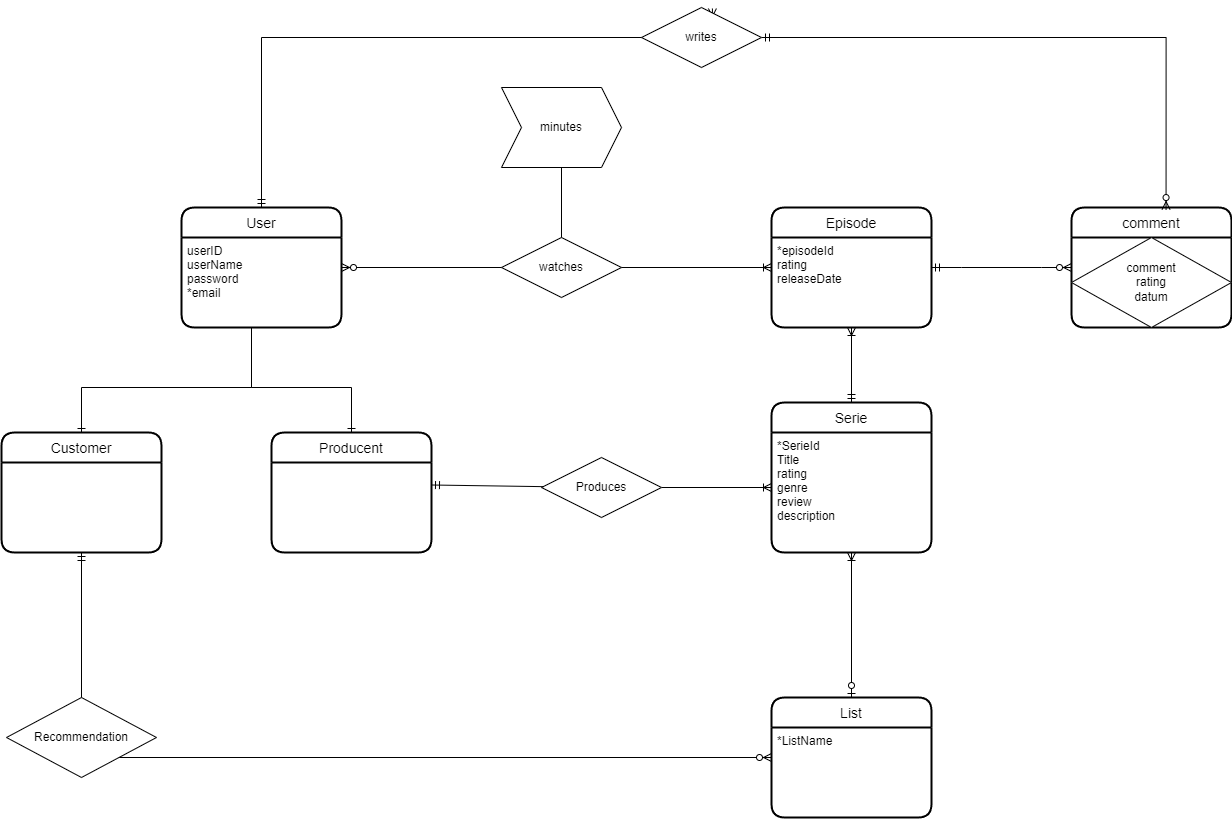

The diagram above was exported from draw.io. Its source (the exported page's mxGraphModel, read from the mxfile embedded in the PNG):
<mxGraphModel dx="1768" dy="652" grid="1" gridSize="10" guides="1" tooltips="1" connect="1" arrows="1" fold="1" page="1" pageScale="1" pageWidth="827" pageHeight="1169" math="0" shadow="0">
  <root>
    <mxCell id="0" />
    <mxCell id="1" parent="0" />
    <mxCell id="SGg9bzTWpuZsYsIzi5VY-5" value="User" style="swimlane;childLayout=stackLayout;horizontal=1;startSize=30;horizontalStack=0;rounded=1;fontSize=14;fontStyle=0;strokeWidth=2;resizeParent=0;resizeLast=1;shadow=0;dashed=0;align=center;" parent="1" vertex="1">
      <mxGeometry x="20" y="270" width="160" height="120" as="geometry" />
    </mxCell>
    <mxCell id="SGg9bzTWpuZsYsIzi5VY-6" value="userID&#10;userName&#10;password&#10;*email" style="align=left;strokeColor=none;fillColor=none;spacingLeft=4;fontSize=12;verticalAlign=top;resizable=0;rotatable=0;part=1;" parent="SGg9bzTWpuZsYsIzi5VY-5" vertex="1">
      <mxGeometry y="30" width="160" height="90" as="geometry" />
    </mxCell>
    <mxCell id="SGg9bzTWpuZsYsIzi5VY-12" value="Serie" style="swimlane;childLayout=stackLayout;horizontal=1;startSize=30;horizontalStack=0;rounded=1;fontSize=14;fontStyle=0;strokeWidth=2;resizeParent=0;resizeLast=1;shadow=0;dashed=0;align=center;" parent="1" vertex="1">
      <mxGeometry x="610" y="465" width="160" height="150" as="geometry" />
    </mxCell>
    <mxCell id="SGg9bzTWpuZsYsIzi5VY-13" value="*SerieId&#10;Title&#10;rating&#10;genre&#10;review&#10;description&#10;" style="align=left;strokeColor=none;fillColor=none;spacingLeft=4;fontSize=12;verticalAlign=top;resizable=0;rotatable=0;part=1;" parent="SGg9bzTWpuZsYsIzi5VY-12" vertex="1">
      <mxGeometry y="30" width="160" height="120" as="geometry" />
    </mxCell>
    <mxCell id="SGg9bzTWpuZsYsIzi5VY-16" value="List" style="swimlane;childLayout=stackLayout;horizontal=1;startSize=30;horizontalStack=0;rounded=1;fontSize=14;fontStyle=0;strokeWidth=2;resizeParent=0;resizeLast=1;shadow=0;dashed=0;align=center;" parent="1" vertex="1">
      <mxGeometry x="610" y="760" width="160" height="120" as="geometry" />
    </mxCell>
    <mxCell id="SGg9bzTWpuZsYsIzi5VY-17" value="*ListName&#10;&#10;" style="align=left;strokeColor=none;fillColor=none;spacingLeft=4;fontSize=12;verticalAlign=top;resizable=0;rotatable=0;part=1;" parent="SGg9bzTWpuZsYsIzi5VY-16" vertex="1">
      <mxGeometry y="30" width="160" height="90" as="geometry" />
    </mxCell>
    <mxCell id="nTckMup-RwuqX4dE0yqz-7" value="" style="fontSize=12;html=1;endArrow=ERoneToMany;startArrow=ERzeroToOne;rounded=0;" parent="1" source="SGg9bzTWpuZsYsIzi5VY-16" target="SGg9bzTWpuZsYsIzi5VY-12" edge="1">
      <mxGeometry width="100" height="100" relative="1" as="geometry">
        <mxPoint x="590" y="750" as="sourcePoint" />
        <mxPoint x="690" y="650" as="targetPoint" />
      </mxGeometry>
    </mxCell>
    <mxCell id="nTckMup-RwuqX4dE0yqz-8" value="" style="fontSize=12;html=1;endArrow=ERzeroToMany;startArrow=ERmandOne;rounded=0;" parent="1" source="9hLU3shXkTid4fyFFZCp-1" target="SGg9bzTWpuZsYsIzi5VY-16" edge="1">
      <mxGeometry width="100" height="100" relative="1" as="geometry">
        <mxPoint x="230" y="810" as="sourcePoint" />
        <mxPoint x="330" y="710" as="targetPoint" />
        <Array as="points">
          <mxPoint x="-80" y="820" />
        </Array>
      </mxGeometry>
    </mxCell>
    <mxCell id="nTckMup-RwuqX4dE0yqz-9" value="Episode" style="swimlane;childLayout=stackLayout;horizontal=1;startSize=30;horizontalStack=0;rounded=1;fontSize=14;fontStyle=0;strokeWidth=2;resizeParent=0;resizeLast=1;shadow=0;dashed=0;align=center;" parent="1" vertex="1">
      <mxGeometry x="610" y="270" width="160" height="120" as="geometry" />
    </mxCell>
    <mxCell id="nTckMup-RwuqX4dE0yqz-10" value="*episodeId&#10;rating&#10;releaseDate&#10;" style="align=left;strokeColor=none;fillColor=none;spacingLeft=4;fontSize=12;verticalAlign=top;resizable=0;rotatable=0;part=1;" parent="nTckMup-RwuqX4dE0yqz-9" vertex="1">
      <mxGeometry y="30" width="160" height="90" as="geometry" />
    </mxCell>
    <mxCell id="nTckMup-RwuqX4dE0yqz-11" value="" style="fontSize=12;html=1;endArrow=ERoneToMany;startArrow=ERmandOne;rounded=0;entryX=0.5;entryY=1;entryDx=0;entryDy=0;" parent="1" source="SGg9bzTWpuZsYsIzi5VY-12" target="nTckMup-RwuqX4dE0yqz-10" edge="1">
      <mxGeometry width="100" height="100" relative="1" as="geometry">
        <mxPoint x="310" y="490" as="sourcePoint" />
        <mxPoint x="410" y="390" as="targetPoint" />
      </mxGeometry>
    </mxCell>
    <mxCell id="nTckMup-RwuqX4dE0yqz-12" value="" style="fontSize=12;html=1;endArrow=ERoneToMany;startArrow=ERzeroToMany;rounded=0;" parent="1" source="SGg9bzTWpuZsYsIzi5VY-5" target="nTckMup-RwuqX4dE0yqz-9" edge="1">
      <mxGeometry width="100" height="100" relative="1" as="geometry">
        <mxPoint x="180" y="620" as="sourcePoint" />
        <mxPoint x="280" y="520" as="targetPoint" />
      </mxGeometry>
    </mxCell>
    <mxCell id="nTckMup-RwuqX4dE0yqz-13" value="watches" style="shape=rhombus;perimeter=rhombusPerimeter;whiteSpace=wrap;html=1;align=center;" parent="1" vertex="1">
      <mxGeometry x="340" y="300" width="120" height="60" as="geometry" />
    </mxCell>
    <mxCell id="nTckMup-RwuqX4dE0yqz-14" value="minutes" style="shape=step;perimeter=stepPerimeter;whiteSpace=wrap;html=1;fixedSize=1;" parent="1" vertex="1">
      <mxGeometry x="340" y="150" width="120" height="80" as="geometry" />
    </mxCell>
    <mxCell id="nTckMup-RwuqX4dE0yqz-15" value="" style="endArrow=none;html=1;rounded=0;exitX=0.5;exitY=0;exitDx=0;exitDy=0;" parent="1" source="nTckMup-RwuqX4dE0yqz-13" target="nTckMup-RwuqX4dE0yqz-14" edge="1">
      <mxGeometry width="50" height="50" relative="1" as="geometry">
        <mxPoint x="350" y="260" as="sourcePoint" />
        <mxPoint x="400" y="210" as="targetPoint" />
      </mxGeometry>
    </mxCell>
    <mxCell id="qoVEcsjJ9GFw8zT2MwYo-1" value="comment" style="swimlane;childLayout=stackLayout;horizontal=1;startSize=30;horizontalStack=0;rounded=1;fontSize=14;fontStyle=0;strokeWidth=2;resizeParent=0;resizeLast=1;shadow=0;dashed=0;align=center;" parent="1" vertex="1">
      <mxGeometry x="910" y="270" width="160" height="120" as="geometry" />
    </mxCell>
    <mxCell id="qoVEcsjJ9GFw8zT2MwYo-6" value="comment&lt;br&gt;rating&lt;br&gt;datum" style="rhombus;whiteSpace=wrap;html=1;" parent="qoVEcsjJ9GFw8zT2MwYo-1" vertex="1">
      <mxGeometry y="30" width="160" height="90" as="geometry" />
    </mxCell>
    <mxCell id="qoVEcsjJ9GFw8zT2MwYo-4" value="" style="edgeStyle=entityRelationEdgeStyle;fontSize=12;html=1;endArrow=ERzeroToMany;startArrow=ERmandOne;rounded=0;" parent="1" source="nTckMup-RwuqX4dE0yqz-9" target="qoVEcsjJ9GFw8zT2MwYo-1" edge="1">
      <mxGeometry width="100" height="100" relative="1" as="geometry">
        <mxPoint x="810" y="260" as="sourcePoint" />
        <mxPoint x="910" y="160" as="targetPoint" />
      </mxGeometry>
    </mxCell>
    <mxCell id="qoVEcsjJ9GFw8zT2MwYo-5" value="" style="edgeStyle=orthogonalEdgeStyle;fontSize=12;html=1;endArrow=ERzeroToMany;startArrow=ERmandOne;rounded=0;entryX=0.591;entryY=0.017;entryDx=0;entryDy=0;entryPerimeter=0;" parent="1" source="vq8xmXVgPLC2LA67x0ia-2" target="qoVEcsjJ9GFw8zT2MwYo-1" edge="1">
      <mxGeometry width="100" height="100" relative="1" as="geometry">
        <mxPoint x="200" y="160" as="sourcePoint" />
        <mxPoint x="300" y="60" as="targetPoint" />
        <Array as="points">
          <mxPoint x="1005" y="100" />
        </Array>
      </mxGeometry>
    </mxCell>
    <mxCell id="9hLU3shXkTid4fyFFZCp-1" value="Customer" style="swimlane;childLayout=stackLayout;horizontal=1;startSize=30;horizontalStack=0;rounded=1;fontSize=14;fontStyle=0;strokeWidth=2;resizeParent=0;resizeLast=1;shadow=0;dashed=0;align=center;" parent="1" vertex="1">
      <mxGeometry x="-160" y="495" width="160" height="120" as="geometry" />
    </mxCell>
    <mxCell id="9hLU3shXkTid4fyFFZCp-3" value="Producent" style="swimlane;childLayout=stackLayout;horizontal=1;startSize=30;horizontalStack=0;rounded=1;fontSize=14;fontStyle=0;strokeWidth=2;resizeParent=0;resizeLast=1;shadow=0;dashed=0;align=center;" parent="1" vertex="1">
      <mxGeometry x="110" y="495" width="160" height="120" as="geometry" />
    </mxCell>
    <mxCell id="9hLU3shXkTid4fyFFZCp-5" value="" style="fontSize=12;html=1;endArrow=ERoneToMany;startArrow=none;rounded=0;" parent="1" source="9hLU3shXkTid4fyFFZCp-6" edge="1">
      <mxGeometry width="100" height="100" relative="1" as="geometry">
        <mxPoint x="360" y="610" as="sourcePoint" />
        <mxPoint x="610" y="550" as="targetPoint" />
      </mxGeometry>
    </mxCell>
    <mxCell id="9hLU3shXkTid4fyFFZCp-6" value="Produces" style="shape=rhombus;perimeter=rhombusPerimeter;whiteSpace=wrap;html=1;align=center;" parent="1" vertex="1">
      <mxGeometry x="380" y="520" width="120" height="60" as="geometry" />
    </mxCell>
    <mxCell id="9hLU3shXkTid4fyFFZCp-7" value="" style="fontSize=12;html=1;endArrow=none;startArrow=ERmandOne;rounded=0;exitX=1;exitY=0.25;exitDx=0;exitDy=0;" parent="1" target="9hLU3shXkTid4fyFFZCp-6" edge="1">
      <mxGeometry width="100" height="100" relative="1" as="geometry">
        <mxPoint x="270" y="547.5" as="sourcePoint" />
        <mxPoint x="610" y="540" as="targetPoint" />
      </mxGeometry>
    </mxCell>
    <mxCell id="9hLU3shXkTid4fyFFZCp-8" value="" style="edgeStyle=orthogonalEdgeStyle;fontSize=12;html=1;endArrow=ERone;endFill=1;rounded=0;entryX=0.5;entryY=0;entryDx=0;entryDy=0;" parent="1" source="SGg9bzTWpuZsYsIzi5VY-5" target="9hLU3shXkTid4fyFFZCp-1" edge="1">
      <mxGeometry width="100" height="100" relative="1" as="geometry">
        <mxPoint x="30" y="470" as="sourcePoint" />
        <mxPoint x="130" y="370" as="targetPoint" />
        <Array as="points">
          <mxPoint x="90" y="450" />
          <mxPoint x="-80" y="450" />
        </Array>
      </mxGeometry>
    </mxCell>
    <mxCell id="9hLU3shXkTid4fyFFZCp-9" value="" style="edgeStyle=orthogonalEdgeStyle;fontSize=12;html=1;endArrow=ERone;endFill=1;rounded=0;" parent="1" source="SGg9bzTWpuZsYsIzi5VY-5" target="9hLU3shXkTid4fyFFZCp-3" edge="1">
      <mxGeometry width="100" height="100" relative="1" as="geometry">
        <mxPoint x="100" y="400" as="sourcePoint" />
        <mxPoint x="-70" y="505" as="targetPoint" />
        <Array as="points">
          <mxPoint x="90" y="450" />
          <mxPoint x="190" y="450" />
        </Array>
      </mxGeometry>
    </mxCell>
    <mxCell id="vq8xmXVgPLC2LA67x0ia-3" value="" style="edgeStyle=orthogonalEdgeStyle;fontSize=12;html=1;endArrow=ERzeroToMany;startArrow=ERmandOne;rounded=0;entryX=0.591;entryY=0.017;entryDx=0;entryDy=0;entryPerimeter=0;" parent="1" source="SGg9bzTWpuZsYsIzi5VY-5" target="vq8xmXVgPLC2LA67x0ia-2" edge="1">
      <mxGeometry width="100" height="100" relative="1" as="geometry">
        <mxPoint x="100" y="270" as="sourcePoint" />
        <mxPoint x="1005" y="272" as="targetPoint" />
        <Array as="points">
          <mxPoint x="100" y="100" />
        </Array>
      </mxGeometry>
    </mxCell>
    <mxCell id="vq8xmXVgPLC2LA67x0ia-2" value="writes" style="shape=rhombus;perimeter=rhombusPerimeter;whiteSpace=wrap;html=1;align=center;" parent="1" vertex="1">
      <mxGeometry x="480" y="70" width="120" height="60" as="geometry" />
    </mxCell>
    <mxCell id="vq8xmXVgPLC2LA67x0ia-6" value="Recommendation" style="rhombus;whiteSpace=wrap;html=1;" parent="1" vertex="1">
      <mxGeometry x="-155" y="760" width="150" height="80" as="geometry" />
    </mxCell>
  </root>
</mxGraphModel>